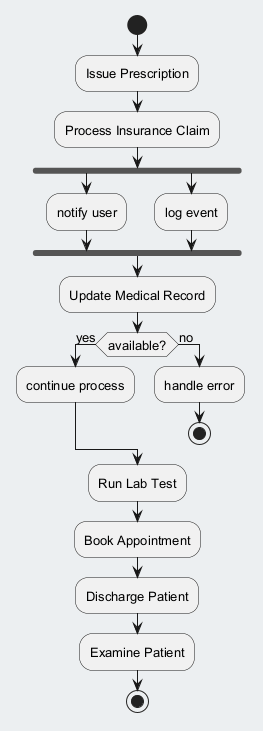

The diagram above was rendered by PlantUML. Its source (embedded in the PNG):
@startuml
skinparam backgroundColor #ECEFF1
skinparam classBackgroundColor #FFFFFF
skinparam classBorderColor #455A64
skinparam defaultFontSize 13
start
:Issue Prescription;
:Process Insurance Claim;
fork
:notify user;
fork again
:log event;
end fork
:Update Medical Record;
if (available?) then (yes)
:continue process;
else (no)
:handle error;
stop
endif
:Run Lab Test;
:Book Appointment;
:Discharge Patient;
:Examine Patient;
stop
@enduml